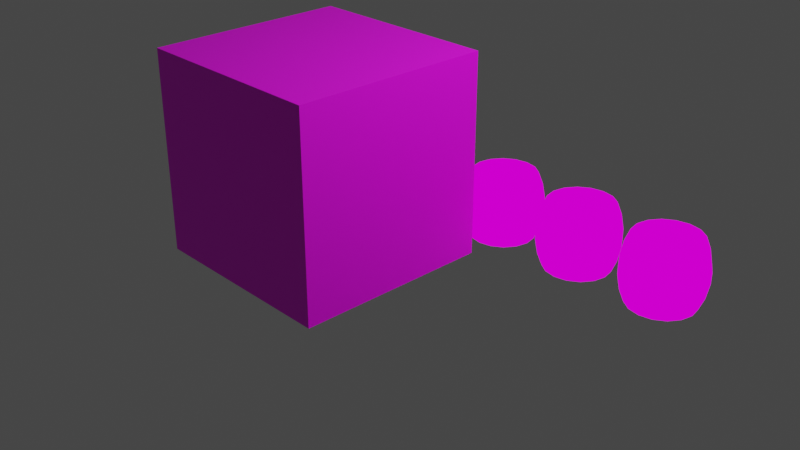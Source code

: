 # Source: uv-mapping.blend  (saved by Blender 3.5.10; exported with 4.5.12 LTS)
import bpy
from mathutils import Matrix  # noqa: F401  (used for matrix-valued properties, if any)

bpy.ops.wm.read_factory_settings(use_empty=True)
scene = bpy.context.scene
scene.name = 'Scene'

# ---- collections
col_collection = bpy.data.collections.new('Collection'); scene.collection.children.link(col_collection)

# ---- images (referenced by path relative to the original .blend; pixels are not part of the script)
import os
ASSET_DIR = os.environ.get("B2B_ASSET_DIR", "")  # directory of the original .blend (textures are referenced by path, not embedded)
HERE = os.path.dirname(os.path.abspath(__file__))  # packed textures are extracted next to this script under _unpacked/

def load_image(name, relpath, width, height, colorspace="sRGB"):
    """Load a texture the original file referenced (path relative to the .blend, or extracted next to this script)."""
    p = next((c for c in (os.path.join(HERE, relpath), os.path.join(ASSET_DIR, relpath)) if relpath and os.path.exists(c)), "")
    if p:
        img = bpy.data.images.load(p, check_existing=True)
        img.name = name
    else:  # same state as the original file: an image datablock whose file is absent (Cycles renders it pink)
        img = bpy.data.images.new(name, width, height)
        img.source = "FILE"
        img.filepath = "//" + (relpath or name)
    img.colorspace_settings.name = colorspace
    return img
img_sofa1_png = load_image('sofa1.png', 'textures/sofa1.png', 1024, 1024, 'sRGB')
img_wooden_planks_diff_1k_jpg = load_image('wooden_planks_diff_1k.jpg', 'wooden_planks_diff_1k.jpg', 1024, 1024, 'sRGB')
img_wood_cabinet_worn_long_diff_1k_jpg = load_image('wood_cabinet_worn_long_diff_1k.jpg', 'wood_cabinet_worn_long_diff_1k.jpg', 1024, 1024, 'sRGB')
img_weathered_planks_diff_1k_jpg = load_image('weathered_planks_diff_1k.jpg', 'weathered_planks_diff_1k.jpg', 1024, 1024, 'sRGB')
img_wood_peeling_paint_weathered_diff_1k_jpg = load_image('wood_peeling_paint_weathered_diff_1k.jpg', 'wood_peeling_paint_weathered_diff_1k.jpg', 1024, 1024, 'sRGB')

# ---- materials (node trees are filled in below, after node groups)
mat_material = bpy.data.materials.new('Material')
mat_material.alpha_threshold = 0.0
mat_material.use_transparent_shadow = False
mat_material.roughness = 0.5
mat_material.line_color = (0.0, 0.0, 0.0, 1.0)
mat_barrel_1 = bpy.data.materials.new('barrel 1')
mat_barrel_1.use_transparent_shadow = False
mat_barrel_2 = bpy.data.materials.new('barrel 2')
mat_barrel_2.use_transparent_shadow = False
mat_barrel_3 = bpy.data.materials.new('barrel 3')
mat_barrel_3.use_transparent_shadow = False
mat_barrel_4 = bpy.data.materials.new('barrel 4')
mat_barrel_4.use_transparent_shadow = False

# ---- material node trees
mat_material.use_nodes = True; mat_material.node_tree.nodes.clear()
_N = mat_material.node_tree.nodes; _L = mat_material.node_tree.links
n0 = _N.new('ShaderNodeOutputMaterial'); n0.name = 'Material Output'; n0.location = (300, 300)
n1 = _N.new('ShaderNodeBsdfPrincipled'); n1.name = 'Principled BSDF'; n1.location = (10, 300)
n1.distribution = 'GGX'
n1.subsurface_method = 'RANDOM_WALK_SKIN'
n1.inputs[3].default_value = 1.45
n1.inputs[27].default_value = (0.0, 0.0, 0.0, 1.0)
n1.inputs[28].default_value = 1.0
n2 = _N.new('ShaderNodeTexImage'); n2.name = 'Image Texture'; n2.location = (-431, 248)
n2.image = img_sofa1_png
_L.new(n1.outputs[0], n0.inputs[0])
_L.new(n2.outputs[0], n1.inputs[0])
n0.is_active_output = True
mat_barrel_1.use_nodes = True; mat_barrel_1.node_tree.nodes.clear()
_N = mat_barrel_1.node_tree.nodes; _L = mat_barrel_1.node_tree.links
n0 = _N.new('ShaderNodeOutputMaterial'); n0.name = 'Material Output'; n0.location = (300, 300)
n1 = _N.new('ShaderNodeTexImage'); n1.name = 'Image Texture'; n1.location = (-21, 419)
n1.image = img_wooden_planks_diff_1k_jpg
_L.new(n1.outputs[0], n0.inputs[0])
n0.is_active_output = True
mat_barrel_2.use_nodes = True; mat_barrel_2.node_tree.nodes.clear()
_N = mat_barrel_2.node_tree.nodes; _L = mat_barrel_2.node_tree.links
n0 = _N.new('ShaderNodeTexImage'); n0.name = 'Image Texture.001'; n0.location = (-189, 250)
n0.image = img_wood_cabinet_worn_long_diff_1k_jpg
n1 = _N.new('ShaderNodeOutputMaterial'); n1.name = 'Material Output'; n1.location = (387, 303)
_L.new(n0.outputs[0], n1.inputs[0])
n1.is_active_output = True
mat_barrel_3.use_nodes = True; mat_barrel_3.node_tree.nodes.clear()
_N = mat_barrel_3.node_tree.nodes; _L = mat_barrel_3.node_tree.links
n0 = _N.new('ShaderNodeOutputMaterial'); n0.name = 'Material Output'; n0.location = (300, 300)
n1 = _N.new('ShaderNodeTexImage'); n1.name = 'Image Texture.001'; n1.location = (-178, 310)
n1.image = img_weathered_planks_diff_1k_jpg
_L.new(n1.outputs[0], n0.inputs[0])
n0.is_active_output = True
mat_barrel_4.use_nodes = True; mat_barrel_4.node_tree.nodes.clear()
_N = mat_barrel_4.node_tree.nodes; _L = mat_barrel_4.node_tree.links
n0 = _N.new('ShaderNodeOutputMaterial'); n0.name = 'Material Output'; n0.location = (300, 300)
n1 = _N.new('ShaderNodeTexImage'); n1.name = 'Image Texture'; n1.location = (-68, 278)
n1.image = img_wood_peeling_paint_weathered_diff_1k_jpg
_L.new(n1.outputs[0], n0.inputs[0])
n0.is_active_output = True

# ---- world
world_world = bpy.data.worlds.new('World'); scene.world = world_world
world_world.use_nodes = True; world_world.node_tree.nodes.clear()
_N = world_world.node_tree.nodes; _L = world_world.node_tree.links
n0 = _N.new('ShaderNodeOutputWorld'); n0.name = 'World Output'; n0.location = (300, 300)
n1 = _N.new('ShaderNodeBackground'); n1.name = 'Background'; n1.location = (10, 300)
n1.inputs[0].default_value = (0.05088, 0.05088, 0.05088, 1.0)
_L.new(n1.outputs[0], n0.inputs[0])
n0.is_active_output = True
world_world.color = (0.05088, 0.05088, 0.05088)
world_world.use_sun_shadow = False
world_world.sun_shadow_jitter_overblur = 0.0

# ---- cameras
cam_camera = bpy.data.cameras.new('Camera')
cam_camera.clip_end = 100.0
cam_camera.ortho_scale = 7.314

# ---- lights
light_light = bpy.data.lights.new('Light', 'POINT')
light_light.transmission_factor = 0.0
light_light.energy = 1000.0
light_light.shadow_soft_size = 0.1
light_light.shadow_maximum_resolution = 0.006
light_light.use_absolute_resolution = True

# ---- meshes
me_cube = bpy.data.meshes.new('Cube')
me_cube.from_pydata([(1.0, 1.0, 1.0), (1.0, 1.0, -1.0), (1.0, -1.0, 1.0), (1.0, -1.0, -1.0), (-1.0, 1.0, 1.0), (-1.0, 1.0, -1.0), (-1.0, -1.0, 1.0), (-1.0, -1.0, -1.0), (0.0, 1.0, -1.0), (0.0, -1.0, 1.0), (0.0, -1.0, -1.0), (0.0, 1.0, 1.0), (1.0, 1.0, 0.0), (-1.0, -1.0, 0.0), (1.0, -1.0, 0.0), (-1.0, 1.0, 0.0), (0.0, 1.0, 0.0), (0.0, -1.0, 0.0), (-1.0, 0.0, -1.0), (1.0, 0.0, 1.0), (-1.0, 0.0, 1.0), (1.0, 0.0, -1.0), (0.0, 0.0, -1.0), (0.0, 0.0, 1.0), (1.0, 0.0, 0.0), (-1.0, 0.0, 0.0)], [], [(23, 20, 6, 9), (17, 9, 6, 13), (25, 20, 4, 15), (22, 21, 3, 10), (24, 19, 2, 14), (16, 11, 0, 12), (15, 4, 11, 16), (18, 22, 10, 7), (14, 2, 9, 17), (19, 23, 9, 2), (3, 14, 17, 10), (5, 15, 16, 8), (8, 16, 12, 1), (21, 24, 14, 3), (18, 25, 15, 5), (10, 17, 13, 7), (7, 13, 25, 18), (1, 12, 24, 21), (0, 11, 23, 19), (5, 8, 22, 18), (12, 0, 19, 24), (8, 1, 21, 22), (13, 6, 20, 25), (11, 4, 20, 23)])
_uv = me_cube.uv_layers.new(name='UVMap')
_uv.uv.foreach_set('vector', [1.0, 0.75, 1.25, 0.75, 1.25, 1.0, 1.0, 1.0, 0.5, 1.25, 0.75, 1.25, 0.75, 1.5, 0.5, 1.5, 0.5, -0.25, 0.75, -0.25, 0.75, 0.0, 0.5, 0.0, 0.0, 0.75, 0.25, 0.75, 0.25, 1.0, 0.0, 1.0, 0.5, 0.75, 0.75, 0.75, 0.75, 1.0, 0.5, 1.0, 0.5, 0.25, 0.75, 0.25, 0.75, 0.5, 0.5, 0.5, 0.5, 0.0, 0.75, 0.0, 0.75, 0.25, 0.5, 0.25, -0.25, 0.75, 0.0, 0.75, 0.0, 1.0, -0.25, 1.0, 0.5, 1.0, 0.75, 1.0, 0.75, 1.25, 0.5, 1.25, 0.75, 0.75, 1.0, 0.75, 1.0, 1.0, 0.75, 1.0, 0.25, 1.0, 0.5, 1.0, 0.5, 1.25, 0.25, 1.25, 0.25, 0.0, 0.5, 0.0, 0.5, 0.25, 0.25, 0.25, 0.25, 0.25, 0.5, 0.25, 0.5, 0.5, 0.25, 0.5, 0.25, 0.75, 0.5, 0.75, 0.5, 1.0, 0.25, 1.0, 0.25, -0.25, 0.5, -0.25, 0.5, 0.0, 0.25, 0.0, 0.25, 1.25, 0.5, 1.25, 0.5, 1.5, 0.25, 1.5, 0.25, -0.5, 0.5, -0.5, 0.5, -0.25, 0.25, -0.25, 0.25, 0.5, 0.5, 0.5, 0.5, 0.75, 0.25, 0.75, 0.75, 0.5, 1.0, 0.5, 1.0, 0.75, 0.75, 0.75, -0.25, 0.5, 0.0, 0.5, 0.0, 0.75, -0.25, 0.75, 0.5, 0.5, 0.75, 0.5, 0.75, 0.75, 0.5, 0.75, 0.0, 0.5, 0.25, 0.5, 0.25, 0.75, 0.0, 0.75, 0.5, -0.5, 0.75, -0.5, 0.75, -0.25, 0.5, -0.25, 1.0, 0.5, 1.25, 0.5, 1.25, 0.75, 1.0, 0.75])
me_cube.materials.append(mat_material)
me_cube.use_mirror_vertex_groups = False
me_cube.update()
me_cylinder = bpy.data.meshes.new('Cylinder')
me_cylinder.from_pydata([(0.0, 0.3257, -0.3257), (0.0, 0.3257, 0.3257), (0.1246, 0.3009, -0.3257), (0.1246, 0.3009, 0.3257), (0.2303, 0.2303, -0.3257), (0.2303, 0.2303, 0.3257), (0.3009, 0.1246, -0.3257), (0.3009, 0.1246, 0.3257), (0.3257, 0.0, -0.3257), (0.3257, 0.0, 0.3257), (0.3009, -0.1246, -0.3257), (0.3009, -0.1246, 0.3257), (0.2303, -0.2303, -0.3257), (0.2303, -0.2303, 0.3257), (0.1246, -0.3009, -0.3257), (0.1246, -0.3009, 0.3257), (0.0, -0.3257, -0.3257), (0.0, -0.3257, 0.3257), (-0.1246, -0.3009, -0.3257), (-0.1246, -0.3009, 0.3257), (-0.2303, -0.2303, -0.3257), (-0.2303, -0.2303, 0.3257), (-0.3009, -0.1246, -0.3257), (-0.3009, -0.1246, 0.3257), (-0.3257, 0.0, -0.3257), (-0.3257, 0.0, 0.3257), (-0.3009, 0.1246, -0.3257), (-0.3009, 0.1246, 0.3257), (-0.2303, 0.2303, -0.3257), (-0.2303, 0.2303, 0.3257), (-0.1246, 0.3009, -0.3257), (-0.1246, 0.3009, 0.3257), (8.619e-10, 0.401, -0.05547), (5.343e-10, 0.3724, -0.2067), (5.343e-10, 0.3724, 0.2067), (8.619e-10, 0.401, 0.05547), (0.1535, 0.3705, 0.05547), (0.1425, 0.344, 0.2067), (0.1425, 0.344, -0.2067), (0.1535, 0.3705, -0.05547), (0.2836, 0.2836, 0.05547), (0.2633, 0.2633, 0.2067), (0.2633, 0.2633, -0.2067), (0.2836, 0.2836, -0.05547), (0.3705, 0.1535, 0.05547), (0.344, 0.1425, 0.2067), (0.344, 0.1425, -0.2067), (0.3705, 0.1535, -0.05547), (0.401, 2.758e-08, 0.05547), (0.3724, 1.71e-08, 0.2067), (0.3724, 1.71e-08, -0.2067), (0.401, 2.758e-08, -0.05547), (0.3705, -0.1535, 0.05547), (0.344, -0.1425, 0.2067), (0.344, -0.1425, -0.2067), (0.3705, -0.1535, -0.05547), (0.2836, -0.2836, 0.05547), (0.2633, -0.2633, 0.2067), (0.2633, -0.2633, -0.2067), (0.2836, -0.2836, -0.05547), (0.1535, -0.3705, 0.05547), (0.1425, -0.344, 0.2067), (0.1425, -0.344, -0.2067), (0.1535, -0.3705, -0.05547), (8.619e-10, -0.401, 0.05547), (5.343e-10, -0.3724, 0.2067), (5.343e-10, -0.3724, -0.2067), (8.619e-10, -0.401, -0.05547), (-0.1535, -0.3705, 0.05547), (-0.1425, -0.344, 0.2067), (-0.1425, -0.344, -0.2067), (-0.1535, -0.3705, -0.05547), (-0.2836, -0.2836, 0.05547), (-0.2633, -0.2633, 0.2067), (-0.2633, -0.2633, -0.2067), (-0.2836, -0.2836, -0.05547), (-0.3705, -0.1535, 0.05547), (-0.344, -0.1425, 0.2067), (-0.344, -0.1425, -0.2067), (-0.3705, -0.1535, -0.05547), (-0.401, 2.758e-08, 0.05547), (-0.3724, 1.71e-08, 0.2067), (-0.3724, 1.71e-08, -0.2067), (-0.401, 2.758e-08, -0.05547), (-0.3705, 0.1535, 0.05547), (-0.344, 0.1425, 0.2067), (-0.344, 0.1425, -0.2067), (-0.3705, 0.1535, -0.05547), (-0.2836, 0.2836, 0.05547), (-0.2633, 0.2633, 0.2067), (-0.2633, 0.2633, -0.2067), (-0.2836, 0.2836, -0.05547), (-0.1535, 0.3705, 0.05547), (-0.1425, 0.344, 0.2067), (-0.1425, 0.344, -0.2067), (-0.1535, 0.3705, -0.05547)], [], [(37, 3, 5, 41), (39, 36, 40, 43), (43, 40, 44, 47), (47, 44, 48, 51), (51, 48, 52, 55), (55, 52, 56, 59), (59, 56, 60, 63), (63, 60, 64, 67), (67, 64, 68, 71), (71, 68, 72, 75), (75, 72, 76, 79), (79, 76, 80, 83), (83, 80, 84, 87), (87, 84, 88, 91), (3, 1, 31, 29, 27, 25, 23, 21, 19, 17, 15, 13, 11, 9, 7, 5), (91, 88, 92, 95), (34, 1, 3, 37), (0, 2, 4, 6, 8, 10, 12, 14, 16, 18, 20, 22, 24, 26, 28, 30), (32, 35, 36, 39), (93, 31, 1, 34), (28, 90, 94, 30), (89, 29, 31, 93), (26, 86, 90, 28), (85, 27, 29, 89), (24, 82, 86, 26), (81, 25, 27, 85), (22, 78, 82, 24), (77, 23, 25, 81), (20, 74, 78, 22), (73, 21, 23, 77), (18, 70, 74, 20), (69, 19, 21, 73), (16, 66, 70, 18), (65, 17, 19, 69), (14, 62, 66, 16), (61, 15, 17, 65), (12, 58, 62, 14), (57, 13, 15, 61), (10, 54, 58, 12), (53, 11, 13, 57), (8, 50, 54, 10), (49, 9, 11, 53), (6, 46, 50, 8), (45, 7, 9, 49), (4, 42, 46, 6), (41, 5, 7, 45), (2, 38, 42, 4), (30, 94, 33, 0), (95, 92, 35, 32), (95, 32, 33, 94), (93, 34, 35, 92), (91, 95, 94, 90), (89, 93, 92, 88), (87, 91, 90, 86), (85, 89, 88, 84), (83, 87, 86, 82), (81, 85, 84, 80), (79, 83, 82, 78), (77, 81, 80, 76), (75, 79, 78, 74), (73, 77, 76, 72), (71, 75, 74, 70), (69, 73, 72, 68), (67, 71, 70, 66), (65, 69, 68, 64), (63, 67, 66, 62), (61, 65, 64, 60), (59, 63, 62, 58), (57, 61, 60, 56), (55, 59, 58, 54), (53, 57, 56, 52), (51, 55, 54, 50), (49, 53, 52, 48), (47, 51, 50, 46), (45, 49, 48, 44), (43, 47, 46, 42), (41, 45, 44, 40), (39, 43, 42, 38), (37, 41, 40, 36), (32, 39, 38, 33), (34, 37, 36, 35), (0, 33, 38, 2)])
_uv = me_cylinder.uv_layers.new(name='UVMap')
_uv.uv.foreach_set('vector', [0.0663, 0.8749, 0.0001194, 0.8749, 0.0001194, 0.8124, 0.0663, 0.8124, 0.1824, 0.8749, 0.1381, 0.8749, 0.1381, 0.8124, 0.1824, 0.8124, 0.1824, 0.8124, 0.1381, 0.8124, 0.1381, 0.7499, 0.1824, 0.7499, 0.1824, 0.7499, 0.1381, 0.7499, 0.1381, 0.6875, 0.1824, 0.6875, 0.1824, 0.6875, 0.1381, 0.6875, 0.1381, 0.625, 0.1824, 0.625, 0.1824, 0.625, 0.1381, 0.625, 0.1381, 0.5625, 0.1824, 0.5625, 0.1824, 0.5625, 0.1381, 0.5625, 0.1381, 0.5, 0.1824, 0.5, 0.1824, 0.5, 0.1381, 0.5, 0.1381, 0.4375, 0.1824, 0.4375, 0.1824, 0.4375, 0.1381, 0.4375, 0.1381, 0.375, 0.1824, 0.375, 0.1824, 0.375, 0.1381, 0.375, 0.1381, 0.3125, 0.1824, 0.3125, 0.1824, 0.3125, 0.1381, 0.3125, 0.1381, 0.2501, 0.1824, 0.2501, 0.1824, 0.2501, 0.1381, 0.2501, 0.1381, 0.1876, 0.1824, 0.1876, 0.1824, 0.1876, 0.1381, 0.1876, 0.1381, 0.1251, 0.1824, 0.1251, 0.1824, 0.1251, 0.1381, 0.1251, 0.1381, 0.0626, 0.1824, 0.0626, 0.6348, 0.4403, 0.6348, 0.5028, 0.6109, 0.5605, 0.5667, 0.6047, 0.509, 0.6286, 0.4465, 0.6286, 0.3887, 0.6047, 0.3446, 0.5605, 0.3206, 0.5028, 0.3206, 0.4403, 0.3446, 0.3826, 0.3887, 0.3384, 0.4465, 0.3145, 0.509, 0.3145, 0.5667, 0.3384, 0.6109, 0.3826, 0.1824, 0.0626, 0.1381, 0.0626, 0.1381, 0.0001195, 0.1824, 0.0001195, 0.0663, 0.9374, 0.0001194, 0.9374, 0.0001194, 0.8749, 0.0663, 0.8749, 0.5667, 0.02403, 0.6109, 0.06822, 0.6348, 0.1259, 0.6348, 0.1884, 0.6109, 0.2462, 0.5667, 0.2903, 0.509, 0.3143, 0.4465, 0.3143, 0.3887, 0.2903, 0.3446, 0.2462, 0.3206, 0.1884, 0.3206, 0.1259, 0.3446, 0.06822, 0.3887, 0.02403, 0.4465, 0.0001194, 0.509, 0.0001194, 0.1824, 0.9374, 0.1381, 0.9374, 0.1381, 0.8749, 0.1824, 0.8749, 0.0663, 0.9999, 0.0001194, 0.9999, 0.0001194, 0.9374, 0.0663, 0.9374, 0.3204, 0.0626, 0.2542, 0.0626, 0.2542, 0.0001195, 0.3204, 0.0001195, 0.0663, 0.0626, 0.0001195, 0.0626, 0.0001195, 0.0001194, 0.0663, 0.0001195, 0.3204, 0.1251, 0.2542, 0.1251, 0.2542, 0.0626, 0.3204, 0.0626, 0.0663, 0.1251, 0.0001195, 0.1251, 0.0001195, 0.0626, 0.0663, 0.0626, 0.3204, 0.1876, 0.2542, 0.1876, 0.2542, 0.1251, 0.3204, 0.1251, 0.0663, 0.1876, 0.0001194, 0.1876, 0.0001195, 0.1251, 0.0663, 0.1251, 0.3204, 0.2501, 0.2542, 0.2501, 0.2542, 0.1876, 0.3204, 0.1876, 0.0663, 0.2501, 0.0001194, 0.2501, 0.0001194, 0.1876, 0.0663, 0.1876, 0.3204, 0.3125, 0.2542, 0.3125, 0.2542, 0.2501, 0.3204, 0.2501, 0.0663, 0.3125, 0.0001194, 0.3125, 0.0001194, 0.2501, 0.0663, 0.2501, 0.3204, 0.375, 0.2542, 0.375, 0.2542, 0.3125, 0.3204, 0.3125, 0.0663, 0.375, 0.0001194, 0.375, 0.0001194, 0.3125, 0.0663, 0.3125, 0.3204, 0.4375, 0.2542, 0.4375, 0.2542, 0.375, 0.3204, 0.375, 0.0663, 0.4375, 0.0001194, 0.4375, 0.0001194, 0.375, 0.0663, 0.375, 0.3204, 0.5, 0.2542, 0.5, 0.2542, 0.4375, 0.3204, 0.4375, 0.0663, 0.5, 0.0001194, 0.5, 0.0001194, 0.4375, 0.0663, 0.4375, 0.3204, 0.5625, 0.2542, 0.5625, 0.2542, 0.5, 0.3204, 0.5, 0.0663, 0.5625, 0.0001194, 0.5625, 0.0001194, 0.5, 0.0663, 0.5, 0.3204, 0.625, 0.2542, 0.625, 0.2542, 0.5625, 0.3204, 0.5625, 0.0663, 0.625, 0.0001194, 0.625, 0.0001194, 0.5625, 0.0663, 0.5625, 0.3204, 0.6875, 0.2542, 0.6875, 0.2542, 0.625, 0.3204, 0.625, 0.0663, 0.6875, 0.0001194, 0.6875, 0.0001194, 0.625, 0.0663, 0.625, 0.3204, 0.7499, 0.2542, 0.7499, 0.2542, 0.6875, 0.3204, 0.6875, 0.0663, 0.7499, 0.0001194, 0.7499, 0.0001194, 0.6875, 0.0663, 0.6875, 0.3204, 0.8124, 0.2542, 0.8124, 0.2542, 0.7499, 0.3204, 0.7499, 0.0663, 0.8124, 0.0001194, 0.8124, 0.0001194, 0.7499, 0.0663, 0.7499, 0.3204, 0.8749, 0.2542, 0.8749, 0.2542, 0.8124, 0.3204, 0.8124, 0.3204, 0.9999, 0.2542, 0.9999, 0.2542, 0.9374, 0.3204, 0.9374, 0.1824, 0.9999, 0.1381, 0.9999, 0.1381, 0.9374, 0.1824, 0.9374, 0.1824, 0.9999, 0.1824, 0.9374, 0.2542, 0.9374, 0.2542, 0.9999, 0.0663, 0.9999, 0.0663, 0.9374, 0.1381, 0.9374, 0.1381, 0.9999, 0.1824, 0.0626, 0.1824, 0.0001195, 0.2542, 0.0001195, 0.2542, 0.0626, 0.0663, 0.0626, 0.0663, 0.0001195, 0.1381, 0.0001195, 0.1381, 0.0626, 0.1824, 0.1251, 0.1824, 0.0626, 0.2542, 0.0626, 0.2542, 0.1251, 0.0663, 0.1251, 0.0663, 0.0626, 0.1381, 0.0626, 0.1381, 0.1251, 0.1824, 0.1876, 0.1824, 0.1251, 0.2542, 0.1251, 0.2542, 0.1876, 0.0663, 0.1876, 0.0663, 0.1251, 0.1381, 0.1251, 0.1381, 0.1876, 0.1824, 0.2501, 0.1824, 0.1876, 0.2542, 0.1876, 0.2542, 0.2501, 0.0663, 0.2501, 0.0663, 0.1876, 0.1381, 0.1876, 0.1381, 0.2501, 0.1824, 0.3125, 0.1824, 0.2501, 0.2542, 0.2501, 0.2542, 0.3125, 0.0663, 0.3125, 0.0663, 0.2501, 0.1381, 0.2501, 0.1381, 0.3125, 0.1824, 0.375, 0.1824, 0.3125, 0.2542, 0.3125, 0.2542, 0.375, 0.0663, 0.375, 0.0663, 0.3125, 0.1381, 0.3125, 0.1381, 0.375, 0.1824, 0.4375, 0.1824, 0.375, 0.2542, 0.375, 0.2542, 0.4375, 0.0663, 0.4375, 0.0663, 0.375, 0.1381, 0.375, 0.1381, 0.4375, 0.1824, 0.5, 0.1824, 0.4375, 0.2542, 0.4375, 0.2542, 0.5, 0.0663, 0.5, 0.0663, 0.4375, 0.1381, 0.4375, 0.1381, 0.5, 0.1824, 0.5625, 0.1824, 0.5, 0.2542, 0.5, 0.2542, 0.5625, 0.0663, 0.5625, 0.0663, 0.5, 0.1381, 0.5, 0.1381, 0.5625, 0.1824, 0.625, 0.1824, 0.5625, 0.2542, 0.5625, 0.2542, 0.625, 0.0663, 0.625, 0.0663, 0.5625, 0.1381, 0.5625, 0.1381, 0.625, 0.1824, 0.6875, 0.1824, 0.625, 0.2542, 0.625, 0.2542, 0.6875, 0.0663, 0.6875, 0.0663, 0.625, 0.1381, 0.625, 0.1381, 0.6875, 0.1824, 0.7499, 0.1824, 0.6875, 0.2542, 0.6875, 0.2542, 0.7499, 0.0663, 0.7499, 0.0663, 0.6875, 0.1381, 0.6875, 0.1381, 0.7499, 0.1824, 0.8124, 0.1824, 0.7499, 0.2542, 0.7499, 0.2542, 0.8124, 0.0663, 0.8124, 0.0663, 0.7499, 0.1381, 0.7499, 0.1381, 0.8124, 0.1824, 0.8749, 0.1824, 0.8124, 0.2542, 0.8124, 0.2542, 0.8749, 0.0663, 0.8749, 0.0663, 0.8124, 0.1381, 0.8124, 0.1381, 0.8749, 0.1824, 0.9374, 0.1824, 0.8749, 0.2542, 0.8749, 0.2542, 0.9374, 0.0663, 0.9374, 0.0663, 0.8749, 0.1381, 0.8749, 0.1381, 0.9374, 0.3204, 0.9374, 0.2542, 0.9374, 0.2542, 0.8749, 0.3204, 0.8749])
me_cylinder.materials.append(mat_barrel_1)
me_cylinder.update()
me_cylinder_001 = bpy.data.meshes.new('Cylinder.001')
me_cylinder_001.from_pydata([(0.0, 0.3257, -0.3257), (0.0, 0.3257, 0.3257), (0.1246, 0.3009, -0.3257), (0.1246, 0.3009, 0.3257), (0.2303, 0.2303, -0.3257), (0.2303, 0.2303, 0.3257), (0.3009, 0.1246, -0.3257), (0.3009, 0.1246, 0.3257), (0.3257, 0.0, -0.3257), (0.3257, 0.0, 0.3257), (0.3009, -0.1246, -0.3257), (0.3009, -0.1246, 0.3257), (0.2303, -0.2303, -0.3257), (0.2303, -0.2303, 0.3257), (0.1246, -0.3009, -0.3257), (0.1246, -0.3009, 0.3257), (0.0, -0.3257, -0.3257), (0.0, -0.3257, 0.3257), (-0.1246, -0.3009, -0.3257), (-0.1246, -0.3009, 0.3257), (-0.2303, -0.2303, -0.3257), (-0.2303, -0.2303, 0.3257), (-0.3009, -0.1246, -0.3257), (-0.3009, -0.1246, 0.3257), (-0.3257, 0.0, -0.3257), (-0.3257, 0.0, 0.3257), (-0.3009, 0.1246, -0.3257), (-0.3009, 0.1246, 0.3257), (-0.2303, 0.2303, -0.3257), (-0.2303, 0.2303, 0.3257), (-0.1246, 0.3009, -0.3257), (-0.1246, 0.3009, 0.3257), (8.619e-10, 0.401, -0.05547), (5.343e-10, 0.3724, -0.2067), (5.343e-10, 0.3724, 0.2067), (8.619e-10, 0.401, 0.05547), (0.1535, 0.3705, 0.05547), (0.1425, 0.344, 0.2067), (0.1425, 0.344, -0.2067), (0.1535, 0.3705, -0.05547), (0.2836, 0.2836, 0.05547), (0.2633, 0.2633, 0.2067), (0.2633, 0.2633, -0.2067), (0.2836, 0.2836, -0.05547), (0.3705, 0.1535, 0.05547), (0.344, 0.1425, 0.2067), (0.344, 0.1425, -0.2067), (0.3705, 0.1535, -0.05547), (0.401, 2.758e-08, 0.05547), (0.3724, 1.71e-08, 0.2067), (0.3724, 1.71e-08, -0.2067), (0.401, 2.758e-08, -0.05547), (0.3705, -0.1535, 0.05547), (0.344, -0.1425, 0.2067), (0.344, -0.1425, -0.2067), (0.3705, -0.1535, -0.05547), (0.2836, -0.2836, 0.05547), (0.2633, -0.2633, 0.2067), (0.2633, -0.2633, -0.2067), (0.2836, -0.2836, -0.05547), (0.1535, -0.3705, 0.05547), (0.1425, -0.344, 0.2067), (0.1425, -0.344, -0.2067), (0.1535, -0.3705, -0.05547), (8.619e-10, -0.401, 0.05547), (5.343e-10, -0.3724, 0.2067), (5.343e-10, -0.3724, -0.2067), (8.619e-10, -0.401, -0.05547), (-0.1535, -0.3705, 0.05547), (-0.1425, -0.344, 0.2067), (-0.1425, -0.344, -0.2067), (-0.1535, -0.3705, -0.05547), (-0.2836, -0.2836, 0.05547), (-0.2633, -0.2633, 0.2067), (-0.2633, -0.2633, -0.2067), (-0.2836, -0.2836, -0.05547), (-0.3705, -0.1535, 0.05547), (-0.344, -0.1425, 0.2067), (-0.344, -0.1425, -0.2067), (-0.3705, -0.1535, -0.05547), (-0.401, 2.758e-08, 0.05547), (-0.3724, 1.71e-08, 0.2067), (-0.3724, 1.71e-08, -0.2067), (-0.401, 2.758e-08, -0.05547), (-0.3705, 0.1535, 0.05547), (-0.344, 0.1425, 0.2067), (-0.344, 0.1425, -0.2067), (-0.3705, 0.1535, -0.05547), (-0.2836, 0.2836, 0.05547), (-0.2633, 0.2633, 0.2067), (-0.2633, 0.2633, -0.2067), (-0.2836, 0.2836, -0.05547), (-0.1535, 0.3705, 0.05547), (-0.1425, 0.344, 0.2067), (-0.1425, 0.344, -0.2067), (-0.1535, 0.3705, -0.05547)], [], [(37, 3, 5, 41), (39, 36, 40, 43), (43, 40, 44, 47), (47, 44, 48, 51), (51, 48, 52, 55), (55, 52, 56, 59), (59, 56, 60, 63), (63, 60, 64, 67), (67, 64, 68, 71), (71, 68, 72, 75), (75, 72, 76, 79), (79, 76, 80, 83), (83, 80, 84, 87), (87, 84, 88, 91), (3, 1, 31, 29, 27, 25, 23, 21, 19, 17, 15, 13, 11, 9, 7, 5), (91, 88, 92, 95), (34, 1, 3, 37), (0, 2, 4, 6, 8, 10, 12, 14, 16, 18, 20, 22, 24, 26, 28, 30), (32, 35, 36, 39), (93, 31, 1, 34), (28, 90, 94, 30), (89, 29, 31, 93), (26, 86, 90, 28), (85, 27, 29, 89), (24, 82, 86, 26), (81, 25, 27, 85), (22, 78, 82, 24), (77, 23, 25, 81), (20, 74, 78, 22), (73, 21, 23, 77), (18, 70, 74, 20), (69, 19, 21, 73), (16, 66, 70, 18), (65, 17, 19, 69), (14, 62, 66, 16), (61, 15, 17, 65), (12, 58, 62, 14), (57, 13, 15, 61), (10, 54, 58, 12), (53, 11, 13, 57), (8, 50, 54, 10), (49, 9, 11, 53), (6, 46, 50, 8), (45, 7, 9, 49), (4, 42, 46, 6), (41, 5, 7, 45), (2, 38, 42, 4), (30, 94, 33, 0), (95, 92, 35, 32), (95, 32, 33, 94), (93, 34, 35, 92), (91, 95, 94, 90), (89, 93, 92, 88), (87, 91, 90, 86), (85, 89, 88, 84), (83, 87, 86, 82), (81, 85, 84, 80), (79, 83, 82, 78), (77, 81, 80, 76), (75, 79, 78, 74), (73, 77, 76, 72), (71, 75, 74, 70), (69, 73, 72, 68), (67, 71, 70, 66), (65, 69, 68, 64), (63, 67, 66, 62), (61, 65, 64, 60), (59, 63, 62, 58), (57, 61, 60, 56), (55, 59, 58, 54), (53, 57, 56, 52), (51, 55, 54, 50), (49, 53, 52, 48), (47, 51, 50, 46), (45, 49, 48, 44), (43, 47, 46, 42), (41, 45, 44, 40), (39, 43, 42, 38), (37, 41, 40, 36), (32, 39, 38, 33), (34, 37, 36, 35), (0, 33, 38, 2)])
_uv = me_cylinder_001.uv_layers.new(name='UVMap')
_uv.uv.foreach_set('vector', [0.9578, 1.307, 0.9578, 1.749, 0.8316, 1.749, 0.8316, 1.307, 0.9578, 0.5319, 0.9578, 0.8277, 0.8316, 0.8277, 0.8316, 0.5319, 0.8316, 0.5319, 0.8316, 0.8277, 0.7054, 0.8277, 0.7054, 0.5319, 0.7054, 0.5319, 0.7054, 0.8277, 0.5792, 0.8277, 0.5792, 0.5319, 0.5792, 0.5319, 0.5792, 0.8277, 0.453, 0.8277, 0.453, 0.5319, 0.453, 0.5319, 0.453, 0.8277, 0.3268, 0.8277, 0.3268, 0.5319, 0.3268, 0.5319, 0.3268, 0.8277, 0.2006, 0.8277, 0.2006, 0.5319, 0.2006, 0.5319, 0.2006, 0.8277, 0.07436, 0.8277, 0.07436, 0.5319, 0.07436, 0.5319, 0.07436, 0.8277, -0.05185, 0.8277, -0.05185, 0.5319, -0.05185, 0.5319, -0.05185, 0.8277, -0.1781, 0.8277, -0.1781, 0.5319, -0.1781, 0.5319, -0.1781, 0.8277, -0.3043, 0.8277, -0.3043, 0.5319, -0.3043, 0.5319, -0.3043, 0.8277, -0.4305, 0.8277, -0.4305, 0.5319, -0.4305, 0.5319, -0.4305, 0.8277, -0.5567, 0.8277, -0.5567, 0.5319, -0.5567, 0.5319, -0.5567, 0.8277, -0.6829, 0.8277, -0.6829, 0.5319, 0.977, 0.7051, 0.977, 0.8081, 0.9543, 0.9034, 0.9124, 0.9763, 0.8577, 1.016, 0.7984, 1.016, 0.7437, 0.9763, 0.7018, 0.9034, 0.6791, 0.8081, 0.6791, 0.7051, 0.7018, 0.6098, 0.7437, 0.5369, 0.7984, 0.4975, 0.8577, 0.4975, 0.9124, 0.5369, 0.9543, 0.6098, -0.6829, 0.5319, -0.6829, 0.8277, -0.8091, 0.8277, -0.8091, 0.5319, 1.084, 1.307, 1.084, 1.749, 0.9578, 1.749, 0.9578, 1.307, 0.9124, 0.01833, 0.9543, 0.09122, 0.977, 0.1864, 0.977, 0.2895, 0.9543, 0.3848, 0.9124, 0.4577, 0.8577, 0.4971, 0.7984, 0.4971, 0.7437, 0.4577, 0.7018, 0.3848, 0.6791, 0.2895, 0.6791, 0.1864, 0.7018, 0.09122, 0.7437, 0.01833, 0.7984, -0.02112, 0.8577, -0.02112, 1.084, 0.5319, 1.084, 0.8277, 0.9578, 0.8277, 0.9578, 0.5319, 1.21, 1.307, 1.21, 1.749, 1.084, 1.749, 1.084, 1.307, -0.6829, -0.3893, -0.6829, 0.05252, -0.8091, 0.05252, -0.8091, -0.3893, -0.6829, 1.307, -0.6829, 1.749, -0.8091, 1.749, -0.8091, 1.307, -0.5567, -0.3893, -0.5567, 0.05252, -0.6829, 0.05252, -0.6829, -0.3893, -0.5567, 1.307, -0.5567, 1.749, -0.6829, 1.749, -0.6829, 1.307, -0.4305, -0.3893, -0.4305, 0.05252, -0.5567, 0.05252, -0.5567, -0.3893, -0.4305, 1.307, -0.4305, 1.749, -0.5567, 1.749, -0.5567, 1.307, -0.3043, -0.3893, -0.3043, 0.05252, -0.4305, 0.05252, -0.4305, -0.3893, -0.3043, 1.307, -0.3043, 1.749, -0.4305, 1.749, -0.4305, 1.307, -0.1781, -0.3893, -0.1781, 0.05252, -0.3043, 0.05252, -0.3043, -0.3893, -0.1781, 1.307, -0.1781, 1.749, -0.3043, 1.749, -0.3043, 1.307, -0.05185, -0.3893, -0.05185, 0.05252, -0.1781, 0.05252, -0.1781, -0.3893, -0.05185, 1.307, -0.05185, 1.749, -0.1781, 1.749, -0.1781, 1.307, 0.07436, -0.3893, 0.07436, 0.05252, -0.05185, 0.05252, -0.05185, -0.3893, 0.07436, 1.307, 0.07436, 1.749, -0.05185, 1.749, -0.05185, 1.307, 0.2006, -0.3893, 0.2006, 0.05252, 0.07436, 0.05252, 0.07436, -0.3893, 0.2006, 1.307, 0.2006, 1.749, 0.07436, 1.749, 0.07436, 1.307, 0.3268, -0.3893, 0.3268, 0.05252, 0.2006, 0.05252, 0.2006, -0.3893, 0.3268, 1.307, 0.3268, 1.749, 0.2006, 1.749, 0.2006, 1.307, 0.453, -0.3893, 0.453, 0.05252, 0.3268, 0.05252, 0.3268, -0.3893, 0.453, 1.307, 0.453, 1.749, 0.3268, 1.749, 0.3268, 1.307, 0.5792, -0.3893, 0.5792, 0.05252, 0.453, 0.05252, 0.453, -0.3893, 0.5792, 1.307, 0.5792, 1.749, 0.453, 1.749, 0.453, 1.307, 0.7054, -0.3893, 0.7054, 0.05252, 0.5792, 0.05252, 0.5792, -0.3893, 0.7054, 1.307, 0.7054, 1.749, 0.5792, 1.749, 0.5792, 1.307, 0.8316, -0.3893, 0.8316, 0.05252, 0.7054, 0.05252, 0.7054, -0.3893, 0.8316, 1.307, 0.8316, 1.749, 0.7054, 1.749, 0.7054, 1.307, 0.9578, -0.3893, 0.9578, 0.05252, 0.8316, 0.05252, 0.8316, -0.3893, 1.21, -0.3893, 1.21, 0.05252, 1.084, 0.05252, 1.084, -0.3893, 1.21, 0.5319, 1.21, 0.8277, 1.084, 0.8277, 1.084, 0.5319, 1.21, 0.5319, 1.084, 0.5319, 1.084, 0.05252, 1.21, 0.05252, 1.21, 1.307, 1.084, 1.307, 1.084, 0.8277, 1.21, 0.8277, -0.6829, 0.5319, -0.8091, 0.5319, -0.8091, 0.05252, -0.6829, 0.05252, -0.6829, 1.307, -0.8091, 1.307, -0.8091, 0.8277, -0.6829, 0.8277, -0.5567, 0.5319, -0.6829, 0.5319, -0.6829, 0.05252, -0.5567, 0.05252, -0.5567, 1.307, -0.6829, 1.307, -0.6829, 0.8277, -0.5567, 0.8277, -0.4305, 0.5319, -0.5567, 0.5319, -0.5567, 0.05252, -0.4305, 0.05252, -0.4305, 1.307, -0.5567, 1.307, -0.5567, 0.8277, -0.4305, 0.8277, -0.3043, 0.5319, -0.4305, 0.5319, -0.4305, 0.05252, -0.3043, 0.05252, -0.3043, 1.307, -0.4305, 1.307, -0.4305, 0.8277, -0.3043, 0.8277, -0.1781, 0.5319, -0.3043, 0.5319, -0.3043, 0.05252, -0.1781, 0.05252, -0.1781, 1.307, -0.3043, 1.307, -0.3043, 0.8277, -0.1781, 0.8277, -0.05185, 0.5319, -0.1781, 0.5319, -0.1781, 0.05252, -0.05185, 0.05252, -0.05185, 1.307, -0.1781, 1.307, -0.1781, 0.8277, -0.05185, 0.8277, 0.07436, 0.5319, -0.05185, 0.5319, -0.05185, 0.05252, 0.07436, 0.05252, 0.07436, 1.307, -0.05185, 1.307, -0.05185, 0.8277, 0.07436, 0.8277, 0.2006, 0.5319, 0.07436, 0.5319, 0.07436, 0.05252, 0.2006, 0.05252, 0.2006, 1.307, 0.07436, 1.307, 0.07436, 0.8277, 0.2006, 0.8277, 0.3268, 0.5319, 0.2006, 0.5319, 0.2006, 0.05252, 0.3268, 0.05252, 0.3268, 1.307, 0.2006, 1.307, 0.2006, 0.8277, 0.3268, 0.8277, 0.453, 0.5319, 0.3268, 0.5319, 0.3268, 0.05252, 0.453, 0.05252, 0.453, 1.307, 0.3268, 1.307, 0.3268, 0.8277, 0.453, 0.8277, 0.5792, 0.5319, 0.453, 0.5319, 0.453, 0.05252, 0.5792, 0.05252, 0.5792, 1.307, 0.453, 1.307, 0.453, 0.8277, 0.5792, 0.8277, 0.7054, 0.5319, 0.5792, 0.5319, 0.5792, 0.05252, 0.7054, 0.05252, 0.7054, 1.307, 0.5792, 1.307, 0.5792, 0.8277, 0.7054, 0.8277, 0.8316, 0.5319, 0.7054, 0.5319, 0.7054, 0.05252, 0.8316, 0.05252, 0.8316, 1.307, 0.7054, 1.307, 0.7054, 0.8277, 0.8316, 0.8277, 0.9578, 0.5319, 0.8316, 0.5319, 0.8316, 0.05252, 0.9578, 0.05252, 0.9578, 1.307, 0.8316, 1.307, 0.8316, 0.8277, 0.9578, 0.8277, 1.084, 0.5319, 0.9578, 0.5319, 0.9578, 0.05252, 1.084, 0.05252, 1.084, 1.307, 0.9578, 1.307, 0.9578, 0.8277, 1.084, 0.8277, 1.084, -0.3893, 1.084, 0.05252, 0.9578, 0.05252, 0.9578, -0.3893])
me_cylinder_001.materials.append(mat_barrel_2)
me_cylinder_001.update()
me_cylinder_002 = bpy.data.meshes.new('Cylinder.002')
me_cylinder_002.from_pydata([(0.0, 0.3257, -0.3257), (0.0, 0.3257, 0.3257), (0.1246, 0.3009, -0.3257), (0.1246, 0.3009, 0.3257), (0.2303, 0.2303, -0.3257), (0.2303, 0.2303, 0.3257), (0.3009, 0.1246, -0.3257), (0.3009, 0.1246, 0.3257), (0.3257, 0.0, -0.3257), (0.3257, 0.0, 0.3257), (0.3009, -0.1246, -0.3257), (0.3009, -0.1246, 0.3257), (0.2303, -0.2303, -0.3257), (0.2303, -0.2303, 0.3257), (0.1246, -0.3009, -0.3257), (0.1246, -0.3009, 0.3257), (0.0, -0.3257, -0.3257), (0.0, -0.3257, 0.3257), (-0.1246, -0.3009, -0.3257), (-0.1246, -0.3009, 0.3257), (-0.2303, -0.2303, -0.3257), (-0.2303, -0.2303, 0.3257), (-0.3009, -0.1246, -0.3257), (-0.3009, -0.1246, 0.3257), (-0.3257, 0.0, -0.3257), (-0.3257, 0.0, 0.3257), (-0.3009, 0.1246, -0.3257), (-0.3009, 0.1246, 0.3257), (-0.2303, 0.2303, -0.3257), (-0.2303, 0.2303, 0.3257), (-0.1246, 0.3009, -0.3257), (-0.1246, 0.3009, 0.3257), (8.619e-10, 0.401, -0.05547), (5.343e-10, 0.3724, -0.2067), (5.343e-10, 0.3724, 0.2067), (8.619e-10, 0.401, 0.05547), (0.1535, 0.3705, 0.05547), (0.1425, 0.344, 0.2067), (0.1425, 0.344, -0.2067), (0.1535, 0.3705, -0.05547), (0.2836, 0.2836, 0.05547), (0.2633, 0.2633, 0.2067), (0.2633, 0.2633, -0.2067), (0.2836, 0.2836, -0.05547), (0.3705, 0.1535, 0.05547), (0.344, 0.1425, 0.2067), (0.344, 0.1425, -0.2067), (0.3705, 0.1535, -0.05547), (0.401, 2.758e-08, 0.05547), (0.3724, 1.71e-08, 0.2067), (0.3724, 1.71e-08, -0.2067), (0.401, 2.758e-08, -0.05547), (0.3705, -0.1535, 0.05547), (0.344, -0.1425, 0.2067), (0.344, -0.1425, -0.2067), (0.3705, -0.1535, -0.05547), (0.2836, -0.2836, 0.05547), (0.2633, -0.2633, 0.2067), (0.2633, -0.2633, -0.2067), (0.2836, -0.2836, -0.05547), (0.1535, -0.3705, 0.05547), (0.1425, -0.344, 0.2067), (0.1425, -0.344, -0.2067), (0.1535, -0.3705, -0.05547), (8.619e-10, -0.401, 0.05547), (5.343e-10, -0.3724, 0.2067), (5.343e-10, -0.3724, -0.2067), (8.619e-10, -0.401, -0.05547), (-0.1535, -0.3705, 0.05547), (-0.1425, -0.344, 0.2067), (-0.1425, -0.344, -0.2067), (-0.1535, -0.3705, -0.05547), (-0.2836, -0.2836, 0.05547), (-0.2633, -0.2633, 0.2067), (-0.2633, -0.2633, -0.2067), (-0.2836, -0.2836, -0.05547), (-0.3705, -0.1535, 0.05547), (-0.344, -0.1425, 0.2067), (-0.344, -0.1425, -0.2067), (-0.3705, -0.1535, -0.05547), (-0.401, 2.758e-08, 0.05547), (-0.3724, 1.71e-08, 0.2067), (-0.3724, 1.71e-08, -0.2067), (-0.401, 2.758e-08, -0.05547), (-0.3705, 0.1535, 0.05547), (-0.344, 0.1425, 0.2067), (-0.344, 0.1425, -0.2067), (-0.3705, 0.1535, -0.05547), (-0.2836, 0.2836, 0.05547), (-0.2633, 0.2633, 0.2067), (-0.2633, 0.2633, -0.2067), (-0.2836, 0.2836, -0.05547), (-0.1535, 0.3705, 0.05547), (-0.1425, 0.344, 0.2067), (-0.1425, 0.344, -0.2067), (-0.1535, 0.3705, -0.05547)], [], [(37, 3, 5, 41), (39, 36, 40, 43), (43, 40, 44, 47), (47, 44, 48, 51), (51, 48, 52, 55), (55, 52, 56, 59), (59, 56, 60, 63), (63, 60, 64, 67), (67, 64, 68, 71), (71, 68, 72, 75), (75, 72, 76, 79), (79, 76, 80, 83), (83, 80, 84, 87), (87, 84, 88, 91), (3, 1, 31, 29, 27, 25, 23, 21, 19, 17, 15, 13, 11, 9, 7, 5), (91, 88, 92, 95), (34, 1, 3, 37), (0, 2, 4, 6, 8, 10, 12, 14, 16, 18, 20, 22, 24, 26, 28, 30), (32, 35, 36, 39), (93, 31, 1, 34), (28, 90, 94, 30), (89, 29, 31, 93), (26, 86, 90, 28), (85, 27, 29, 89), (24, 82, 86, 26), (81, 25, 27, 85), (22, 78, 82, 24), (77, 23, 25, 81), (20, 74, 78, 22), (73, 21, 23, 77), (18, 70, 74, 20), (69, 19, 21, 73), (16, 66, 70, 18), (65, 17, 19, 69), (14, 62, 66, 16), (61, 15, 17, 65), (12, 58, 62, 14), (57, 13, 15, 61), (10, 54, 58, 12), (53, 11, 13, 57), (8, 50, 54, 10), (49, 9, 11, 53), (6, 46, 50, 8), (45, 7, 9, 49), (4, 42, 46, 6), (41, 5, 7, 45), (2, 38, 42, 4), (30, 94, 33, 0), (95, 92, 35, 32), (95, 32, 33, 94), (93, 34, 35, 92), (91, 95, 94, 90), (89, 93, 92, 88), (87, 91, 90, 86), (85, 89, 88, 84), (83, 87, 86, 82), (81, 85, 84, 80), (79, 83, 82, 78), (77, 81, 80, 76), (75, 79, 78, 74), (73, 77, 76, 72), (71, 75, 74, 70), (69, 73, 72, 68), (67, 71, 70, 66), (65, 69, 68, 64), (63, 67, 66, 62), (61, 65, 64, 60), (59, 63, 62, 58), (57, 61, 60, 56), (55, 59, 58, 54), (53, 57, 56, 52), (51, 55, 54, 50), (49, 53, 52, 48), (47, 51, 50, 46), (45, 49, 48, 44), (43, 47, 46, 42), (41, 45, 44, 40), (39, 43, 42, 38), (37, 41, 40, 36), (32, 39, 38, 33), (34, 37, 36, 35), (0, 33, 38, 2)])
_uv = me_cylinder_002.uv_layers.new(name='UVMap')
_uv.uv.foreach_set('vector', [0.7759, 0.6543, 0.7759, 0.763, 0.6733, 0.763, 0.6733, 0.6543, 0.7759, 0.4636, 0.7759, 0.5364, 0.6733, 0.5364, 0.6733, 0.4636, 0.6733, 0.4636, 0.6733, 0.5364, 0.5707, 0.5364, 0.5707, 0.4636, 0.5707, 0.4636, 0.5707, 0.5364, 0.4681, 0.5364, 0.4681, 0.4636, 0.4681, 0.4636, 0.4681, 0.5364, 0.3655, 0.5364, 0.3655, 0.4636, 0.3655, 0.4636, 0.3655, 0.5364, 0.2629, 0.5364, 0.2629, 0.4636, 0.2629, 0.4636, 0.2629, 0.5364, 0.1603, 0.5364, 0.1603, 0.4636, 0.1603, 0.4636, 0.1603, 0.5364, 0.05766, 0.5364, 0.05766, 0.4636, 0.05766, 0.4636, 0.05766, 0.5364, -0.04495, 0.5364, -0.04495, 0.4636, -0.04495, 0.4636, -0.04495, 0.5364, -0.1476, 0.5364, -0.1476, 0.4636, -0.1476, 0.4636, -0.1476, 0.5364, -0.2502, 0.5364, -0.2502, 0.4636, -0.2502, 0.4636, -0.2502, 0.5364, -0.3528, 0.5364, -0.3528, 0.4636, -0.3528, 0.4636, -0.3528, 0.5364, -0.4554, 0.5364, -0.4554, 0.4636, -0.4554, 0.4636, -0.4554, 0.5364, -0.558, 0.5364, -0.558, 0.4636, 0.922, 0.987, 0.922, 1.097, 0.8799, 1.199, 0.802, 1.277, 0.7002, 1.319, 0.5901, 1.319, 0.4883, 1.277, 0.4104, 1.199, 0.3682, 1.097, 0.3682, 0.987, 0.4104, 0.8852, 0.4883, 0.8073, 0.5901, 0.7651, 0.7002, 0.7651, 0.802, 0.8073, 0.8799, 0.8852, -0.558, 0.4636, -0.558, 0.5364, -0.6606, 0.5364, -0.6606, 0.4636, 0.8785, 0.6543, 0.8785, 0.763, 0.7759, 0.763, 0.7759, 0.6543, 0.8102, -0.327, 0.8937, -0.2435, 0.9388, -0.1344, 0.9388, -0.01631, 0.8937, 0.09278, 0.8102, 0.1763, 0.7011, 0.2215, 0.583, 0.2215, 0.4739, 0.1763, 0.3904, 0.09278, 0.3452, -0.01631, 0.3452, -0.1344, 0.3904, -0.2435, 0.4739, -0.327, 0.583, -0.3721, 0.7011, -0.3721, 0.8785, 0.4636, 0.8785, 0.5364, 0.7759, 0.5364, 0.7759, 0.4636, 0.9811, 0.6543, 0.9811, 0.763, 0.8785, 0.763, 0.8785, 0.6543, -0.558, 0.237, -0.558, 0.3457, -0.6606, 0.3457, -0.6606, 0.237, -0.558, 0.6543, -0.558, 0.763, -0.6606, 0.763, -0.6606, 0.6543, -0.4554, 0.237, -0.4554, 0.3457, -0.558, 0.3457, -0.558, 0.237, -0.4554, 0.6543, -0.4554, 0.763, -0.558, 0.763, -0.558, 0.6543, -0.3528, 0.237, -0.3528, 0.3457, -0.4554, 0.3457, -0.4554, 0.237, -0.3528, 0.6543, -0.3528, 0.763, -0.4554, 0.763, -0.4554, 0.6543, -0.2502, 0.237, -0.2502, 0.3457, -0.3528, 0.3457, -0.3528, 0.237, -0.2502, 0.6543, -0.2502, 0.763, -0.3528, 0.763, -0.3528, 0.6543, -0.1476, 0.237, -0.1476, 0.3457, -0.2502, 0.3457, -0.2502, 0.237, -0.1476, 0.6543, -0.1476, 0.763, -0.2502, 0.763, -0.2502, 0.6543, -0.04495, 0.237, -0.04495, 0.3457, -0.1476, 0.3457, -0.1476, 0.237, -0.04495, 0.6543, -0.04495, 0.763, -0.1476, 0.763, -0.1476, 0.6543, 0.05766, 0.237, 0.05766, 0.3457, -0.04495, 0.3457, -0.04495, 0.237, 0.05766, 0.6543, 0.05766, 0.763, -0.04495, 0.763, -0.04495, 0.6543, 0.1603, 0.237, 0.1603, 0.3457, 0.05766, 0.3457, 0.05766, 0.237, 0.1603, 0.6543, 0.1603, 0.763, 0.05766, 0.763, 0.05766, 0.6543, 0.2629, 0.237, 0.2629, 0.3457, 0.1603, 0.3457, 0.1603, 0.237, 0.2629, 0.6543, 0.2629, 0.763, 0.1603, 0.763, 0.1603, 0.6543, 0.3655, 0.237, 0.3655, 0.3457, 0.2629, 0.3457, 0.2629, 0.237, 0.3655, 0.6543, 0.3655, 0.763, 0.2629, 0.763, 0.2629, 0.6543, 0.4681, 0.237, 0.4681, 0.3457, 0.3655, 0.3457, 0.3655, 0.237, 0.4681, 0.6543, 0.4681, 0.763, 0.3655, 0.763, 0.3655, 0.6543, 0.5707, 0.237, 0.5707, 0.3457, 0.4681, 0.3457, 0.4681, 0.237, 0.5707, 0.6543, 0.5707, 0.763, 0.4681, 0.763, 0.4681, 0.6543, 0.6733, 0.237, 0.6733, 0.3457, 0.5707, 0.3457, 0.5707, 0.237, 0.6733, 0.6543, 0.6733, 0.763, 0.5707, 0.763, 0.5707, 0.6543, 0.7759, 0.237, 0.7759, 0.3457, 0.6733, 0.3457, 0.6733, 0.237, 0.9811, 0.237, 0.9811, 0.3457, 0.8785, 0.3457, 0.8785, 0.237, 0.9811, 0.4636, 0.9811, 0.5364, 0.8785, 0.5364, 0.8785, 0.4636, 0.9811, 0.4636, 0.8785, 0.4636, 0.8785, 0.3457, 0.9811, 0.3457, 0.9811, 0.6543, 0.8785, 0.6543, 0.8785, 0.5364, 0.9811, 0.5364, -0.558, 0.4636, -0.6606, 0.4636, -0.6606, 0.3457, -0.558, 0.3457, -0.558, 0.6543, -0.6606, 0.6543, -0.6606, 0.5364, -0.558, 0.5364, -0.4554, 0.4636, -0.558, 0.4636, -0.558, 0.3457, -0.4554, 0.3457, -0.4554, 0.6543, -0.558, 0.6543, -0.558, 0.5364, -0.4554, 0.5364, -0.3528, 0.4636, -0.4554, 0.4636, -0.4554, 0.3457, -0.3528, 0.3457, -0.3528, 0.6543, -0.4554, 0.6543, -0.4554, 0.5364, -0.3528, 0.5364, -0.2502, 0.4636, -0.3528, 0.4636, -0.3528, 0.3457, -0.2502, 0.3457, -0.2502, 0.6543, -0.3528, 0.6543, -0.3528, 0.5364, -0.2502, 0.5364, -0.1476, 0.4636, -0.2502, 0.4636, -0.2502, 0.3457, -0.1476, 0.3457, -0.1476, 0.6543, -0.2502, 0.6543, -0.2502, 0.5364, -0.1476, 0.5364, -0.04495, 0.4636, -0.1476, 0.4636, -0.1476, 0.3457, -0.04495, 0.3457, -0.04495, 0.6543, -0.1476, 0.6543, -0.1476, 0.5364, -0.04495, 0.5364, 0.05766, 0.4636, -0.04495, 0.4636, -0.04495, 0.3457, 0.05766, 0.3457, 0.05766, 0.6543, -0.04495, 0.6543, -0.04495, 0.5364, 0.05766, 0.5364, 0.1603, 0.4636, 0.05766, 0.4636, 0.05766, 0.3457, 0.1603, 0.3457, 0.1603, 0.6543, 0.05766, 0.6543, 0.05766, 0.5364, 0.1603, 0.5364, 0.2629, 0.4636, 0.1603, 0.4636, 0.1603, 0.3457, 0.2629, 0.3457, 0.2629, 0.6543, 0.1603, 0.6543, 0.1603, 0.5364, 0.2629, 0.5364, 0.3655, 0.4636, 0.2629, 0.4636, 0.2629, 0.3457, 0.3655, 0.3457, 0.3655, 0.6543, 0.2629, 0.6543, 0.2629, 0.5364, 0.3655, 0.5364, 0.4681, 0.4636, 0.3655, 0.4636, 0.3655, 0.3457, 0.4681, 0.3457, 0.4681, 0.6543, 0.3655, 0.6543, 0.3655, 0.5364, 0.4681, 0.5364, 0.5707, 0.4636, 0.4681, 0.4636, 0.4681, 0.3457, 0.5707, 0.3457, 0.5707, 0.6543, 0.4681, 0.6543, 0.4681, 0.5364, 0.5707, 0.5364, 0.6733, 0.4636, 0.5707, 0.4636, 0.5707, 0.3457, 0.6733, 0.3457, 0.6733, 0.6543, 0.5707, 0.6543, 0.5707, 0.5364, 0.6733, 0.5364, 0.7759, 0.4636, 0.6733, 0.4636, 0.6733, 0.3457, 0.7759, 0.3457, 0.7759, 0.6543, 0.6733, 0.6543, 0.6733, 0.5364, 0.7759, 0.5364, 0.8785, 0.4636, 0.7759, 0.4636, 0.7759, 0.3457, 0.8785, 0.3457, 0.8785, 0.6543, 0.7759, 0.6543, 0.7759, 0.5364, 0.8785, 0.5364, 0.8785, 0.237, 0.8785, 0.3457, 0.7759, 0.3457, 0.7759, 0.237])
me_cylinder_002.materials.append(mat_barrel_3)
me_cylinder_002.update()
me_cylinder_003 = bpy.data.meshes.new('Cylinder.003')
me_cylinder_003.from_pydata([(0.0, 0.3257, -0.3257), (0.0, 0.3257, 0.3257), (0.1246, 0.3009, -0.3257), (0.1246, 0.3009, 0.3257), (0.2303, 0.2303, -0.3257), (0.2303, 0.2303, 0.3257), (0.3009, 0.1246, -0.3257), (0.3009, 0.1246, 0.3257), (0.3257, 0.0, -0.3257), (0.3257, 0.0, 0.3257), (0.3009, -0.1246, -0.3257), (0.3009, -0.1246, 0.3257), (0.2303, -0.2303, -0.3257), (0.2303, -0.2303, 0.3257), (0.1246, -0.3009, -0.3257), (0.1246, -0.3009, 0.3257), (0.0, -0.3257, -0.3257), (0.0, -0.3257, 0.3257), (-0.1246, -0.3009, -0.3257), (-0.1246, -0.3009, 0.3257), (-0.2303, -0.2303, -0.3257), (-0.2303, -0.2303, 0.3257), (-0.3009, -0.1246, -0.3257), (-0.3009, -0.1246, 0.3257), (-0.3257, 0.0, -0.3257), (-0.3257, 0.0, 0.3257), (-0.3009, 0.1246, -0.3257), (-0.3009, 0.1246, 0.3257), (-0.2303, 0.2303, -0.3257), (-0.2303, 0.2303, 0.3257), (-0.1246, 0.3009, -0.3257), (-0.1246, 0.3009, 0.3257), (8.619e-10, 0.401, -0.05547), (5.343e-10, 0.3724, -0.2067), (5.343e-10, 0.3724, 0.2067), (8.619e-10, 0.401, 0.05547), (0.1535, 0.3705, 0.05547), (0.1425, 0.344, 0.2067), (0.1425, 0.344, -0.2067), (0.1535, 0.3705, -0.05547), (0.2836, 0.2836, 0.05547), (0.2633, 0.2633, 0.2067), (0.2633, 0.2633, -0.2067), (0.2836, 0.2836, -0.05547), (0.3705, 0.1535, 0.05547), (0.344, 0.1425, 0.2067), (0.344, 0.1425, -0.2067), (0.3705, 0.1535, -0.05547), (0.401, 2.758e-08, 0.05547), (0.3724, 1.71e-08, 0.2067), (0.3724, 1.71e-08, -0.2067), (0.401, 2.758e-08, -0.05547), (0.3705, -0.1535, 0.05547), (0.344, -0.1425, 0.2067), (0.344, -0.1425, -0.2067), (0.3705, -0.1535, -0.05547), (0.2836, -0.2836, 0.05547), (0.2633, -0.2633, 0.2067), (0.2633, -0.2633, -0.2067), (0.2836, -0.2836, -0.05547), (0.1535, -0.3705, 0.05547), (0.1425, -0.344, 0.2067), (0.1425, -0.344, -0.2067), (0.1535, -0.3705, -0.05547), (8.619e-10, -0.401, 0.05547), (5.343e-10, -0.3724, 0.2067), (5.343e-10, -0.3724, -0.2067), (8.619e-10, -0.401, -0.05547), (-0.1535, -0.3705, 0.05547), (-0.1425, -0.344, 0.2067), (-0.1425, -0.344, -0.2067), (-0.1535, -0.3705, -0.05547), (-0.2836, -0.2836, 0.05547), (-0.2633, -0.2633, 0.2067), (-0.2633, -0.2633, -0.2067), (-0.2836, -0.2836, -0.05547), (-0.3705, -0.1535, 0.05547), (-0.344, -0.1425, 0.2067), (-0.344, -0.1425, -0.2067), (-0.3705, -0.1535, -0.05547), (-0.401, 2.758e-08, 0.05547), (-0.3724, 1.71e-08, 0.2067), (-0.3724, 1.71e-08, -0.2067), (-0.401, 2.758e-08, -0.05547), (-0.3705, 0.1535, 0.05547), (-0.344, 0.1425, 0.2067), (-0.344, 0.1425, -0.2067), (-0.3705, 0.1535, -0.05547), (-0.2836, 0.2836, 0.05547), (-0.2633, 0.2633, 0.2067), (-0.2633, 0.2633, -0.2067), (-0.2836, 0.2836, -0.05547), (-0.1535, 0.3705, 0.05547), (-0.1425, 0.344, 0.2067), (-0.1425, 0.344, -0.2067), (-0.1535, 0.3705, -0.05547)], [], [(37, 3, 5, 41), (39, 36, 40, 43), (43, 40, 44, 47), (47, 44, 48, 51), (51, 48, 52, 55), (55, 52, 56, 59), (59, 56, 60, 63), (63, 60, 64, 67), (67, 64, 68, 71), (71, 68, 72, 75), (75, 72, 76, 79), (79, 76, 80, 83), (83, 80, 84, 87), (87, 84, 88, 91), (3, 1, 31, 29, 27, 25, 23, 21, 19, 17, 15, 13, 11, 9, 7, 5), (91, 88, 92, 95), (34, 1, 3, 37), (0, 2, 4, 6, 8, 10, 12, 14, 16, 18, 20, 22, 24, 26, 28, 30), (32, 35, 36, 39), (93, 31, 1, 34), (28, 90, 94, 30), (89, 29, 31, 93), (26, 86, 90, 28), (85, 27, 29, 89), (24, 82, 86, 26), (81, 25, 27, 85), (22, 78, 82, 24), (77, 23, 25, 81), (20, 74, 78, 22), (73, 21, 23, 77), (18, 70, 74, 20), (69, 19, 21, 73), (16, 66, 70, 18), (65, 17, 19, 69), (14, 62, 66, 16), (61, 15, 17, 65), (12, 58, 62, 14), (57, 13, 15, 61), (10, 54, 58, 12), (53, 11, 13, 57), (8, 50, 54, 10), (49, 9, 11, 53), (6, 46, 50, 8), (45, 7, 9, 49), (4, 42, 46, 6), (41, 5, 7, 45), (2, 38, 42, 4), (30, 94, 33, 0), (95, 92, 35, 32), (95, 32, 33, 94), (93, 34, 35, 92), (91, 95, 94, 90), (89, 93, 92, 88), (87, 91, 90, 86), (85, 89, 88, 84), (83, 87, 86, 82), (81, 85, 84, 80), (79, 83, 82, 78), (77, 81, 80, 76), (75, 79, 78, 74), (73, 77, 76, 72), (71, 75, 74, 70), (69, 73, 72, 68), (67, 71, 70, 66), (65, 69, 68, 64), (63, 67, 66, 62), (61, 65, 64, 60), (59, 63, 62, 58), (57, 61, 60, 56), (55, 59, 58, 54), (53, 57, 56, 52), (51, 55, 54, 50), (49, 53, 52, 48), (47, 51, 50, 46), (45, 49, 48, 44), (43, 47, 46, 42), (41, 45, 44, 40), (39, 43, 42, 38), (37, 41, 40, 36), (32, 39, 38, 33), (34, 37, 36, 35), (0, 33, 38, 2)])
_uv = me_cylinder_003.uv_layers.new(name='UVMap')
_uv.uv.foreach_set('vector', [-0.3986, 0.1126, -0.3986, 0.006492, -0.2984, 0.006492, -0.2984, 0.1126, -0.3986, 0.2989, -0.3986, 0.2278, -0.2984, 0.2278, -0.2984, 0.2989, -0.2984, 0.2989, -0.2984, 0.2278, -0.1982, 0.2278, -0.1982, 0.2989, -0.1982, 0.2989, -0.1982, 0.2278, -0.09795, 0.2278, -0.09795, 0.2989, -0.09795, 0.2989, -0.09795, 0.2278, 0.002278, 0.2278, 0.002278, 0.2989, 0.002278, 0.2989, 0.002278, 0.2278, 0.1025, 0.2278, 0.1025, 0.2989, 0.1025, 0.2989, 0.1025, 0.2278, 0.2027, 0.2278, 0.2027, 0.2989, 0.2027, 0.2989, 0.2027, 0.2278, 0.303, 0.2278, 0.303, 0.2989, 0.303, 0.2989, 0.303, 0.2278, 0.4032, 0.2278, 0.4032, 0.2989, 0.4032, 0.2989, 0.4032, 0.2278, 0.5034, 0.2278, 0.5034, 0.2989, 0.5034, 0.2989, 0.5034, 0.2278, 0.6036, 0.2278, 0.6036, 0.2989, 0.6036, 0.2989, 0.6036, 0.2278, 0.7039, 0.2278, 0.7039, 0.2989, 0.7039, 0.2989, 0.7039, 0.2278, 0.8041, 0.2278, 0.8041, 0.2989, 0.8041, 0.2989, 0.8041, 0.2278, 0.9043, 0.2278, 0.9043, 0.2989, 0.2985, 1.025, 0.1982, 1.025, 0.1056, 0.9862, 0.03477, 0.9153, -0.003585, 0.8227, -0.003585, 0.7225, 0.03477, 0.6299, 0.1056, 0.559, 0.1982, 0.5206, 0.2985, 0.5206, 0.3911, 0.559, 0.4619, 0.6299, 0.5003, 0.7225, 0.5003, 0.8227, 0.4619, 0.9153, 0.3911, 0.9862, 0.9043, 0.2989, 0.9043, 0.2278, 1.005, 0.2278, 1.005, 0.2989, -0.4989, 0.1126, -0.4989, 0.006492, -0.3986, 0.006492, -0.3986, 0.1126, 0.9662, 0.9153, 0.8953, 0.9862, 0.8027, 1.025, 0.7025, 1.025, 0.6099, 0.9862, 0.539, 0.9153, 0.5007, 0.8227, 0.5007, 0.7225, 0.539, 0.6299, 0.6099, 0.559, 0.7025, 0.5206, 0.8027, 0.5206, 0.8953, 0.559, 0.9662, 0.6299, 1.005, 0.7225, 1.005, 0.8227, -0.4989, 0.2989, -0.4989, 0.2278, -0.3986, 0.2278, -0.3986, 0.2989, -0.5991, 0.1126, -0.5991, 0.006492, -0.4989, 0.006492, -0.4989, 0.1126, 0.9043, 0.5202, 0.9043, 0.4141, 1.005, 0.4141, 1.005, 0.5202, 0.9043, 0.1126, 0.9043, 0.006492, 1.005, 0.006492, 1.005, 0.1126, 0.8041, 0.5202, 0.8041, 0.4141, 0.9043, 0.4141, 0.9043, 0.5202, 0.8041, 0.1126, 0.8041, 0.006492, 0.9043, 0.006492, 0.9043, 0.1126, 0.7039, 0.5202, 0.7039, 0.4141, 0.8041, 0.4141, 0.8041, 0.5202, 0.7039, 0.1126, 0.7039, 0.006492, 0.8041, 0.006492, 0.8041, 0.1126, 0.6036, 0.5202, 0.6036, 0.4141, 0.7039, 0.4141, 0.7039, 0.5202, 0.6036, 0.1126, 0.6036, 0.006492, 0.7039, 0.006492, 0.7039, 0.1126, 0.5034, 0.5202, 0.5034, 0.4141, 0.6036, 0.4141, 0.6036, 0.5202, 0.5034, 0.1126, 0.5034, 0.006492, 0.6036, 0.006492, 0.6036, 0.1126, 0.4032, 0.5202, 0.4032, 0.4141, 0.5034, 0.4141, 0.5034, 0.5202, 0.4032, 0.1126, 0.4032, 0.006492, 0.5034, 0.006492, 0.5034, 0.1126, 0.303, 0.5202, 0.303, 0.4141, 0.4032, 0.4141, 0.4032, 0.5202, 0.303, 0.1126, 0.303, 0.006492, 0.4032, 0.006492, 0.4032, 0.1126, 0.2027, 0.5202, 0.2027, 0.4141, 0.303, 0.4141, 0.303, 0.5202, 0.2027, 0.1126, 0.2027, 0.006492, 0.303, 0.006492, 0.303, 0.1126, 0.1025, 0.5202, 0.1025, 0.4141, 0.2027, 0.4141, 0.2027, 0.5202, 0.1025, 0.1126, 0.1025, 0.006492, 0.2027, 0.006492, 0.2027, 0.1126, 0.002278, 0.5202, 0.002278, 0.4141, 0.1025, 0.4141, 0.1025, 0.5202, 0.002278, 0.1126, 0.002278, 0.006492, 0.1025, 0.006492, 0.1025, 0.1126, -0.09795, 0.5202, -0.09795, 0.4141, 0.002278, 0.4141, 0.002278, 0.5202, -0.09795, 0.1126, -0.09795, 0.006492, 0.002278, 0.006492, 0.002278, 0.1126, -0.1982, 0.5202, -0.1982, 0.4141, -0.09795, 0.4141, -0.09795, 0.5202, -0.1982, 0.1126, -0.1982, 0.006492, -0.09795, 0.006492, -0.09795, 0.1126, -0.2984, 0.5202, -0.2984, 0.4141, -0.1982, 0.4141, -0.1982, 0.5202, -0.2984, 0.1126, -0.2984, 0.006492, -0.1982, 0.006492, -0.1982, 0.1126, -0.3986, 0.5202, -0.3986, 0.4141, -0.2984, 0.4141, -0.2984, 0.5202, -0.5991, 0.5202, -0.5991, 0.4141, -0.4989, 0.4141, -0.4989, 0.5202, -0.5991, 0.2989, -0.5991, 0.2278, -0.4989, 0.2278, -0.4989, 0.2989, -0.5991, 0.2989, -0.4989, 0.2989, -0.4989, 0.4141, -0.5991, 0.4141, -0.5991, 0.1126, -0.4989, 0.1126, -0.4989, 0.2278, -0.5991, 0.2278, 0.9043, 0.2989, 1.005, 0.2989, 1.005, 0.4141, 0.9043, 0.4141, 0.9043, 0.1126, 1.005, 0.1126, 1.005, 0.2278, 0.9043, 0.2278, 0.8041, 0.2989, 0.9043, 0.2989, 0.9043, 0.4141, 0.8041, 0.4141, 0.8041, 0.1126, 0.9043, 0.1126, 0.9043, 0.2278, 0.8041, 0.2278, 0.7039, 0.2989, 0.8041, 0.2989, 0.8041, 0.4141, 0.7039, 0.4141, 0.7039, 0.1126, 0.8041, 0.1126, 0.8041, 0.2278, 0.7039, 0.2278, 0.6036, 0.2989, 0.7039, 0.2989, 0.7039, 0.4141, 0.6036, 0.4141, 0.6036, 0.1126, 0.7039, 0.1126, 0.7039, 0.2278, 0.6036, 0.2278, 0.5034, 0.2989, 0.6036, 0.2989, 0.6036, 0.4141, 0.5034, 0.4141, 0.5034, 0.1126, 0.6036, 0.1126, 0.6036, 0.2278, 0.5034, 0.2278, 0.4032, 0.2989, 0.5034, 0.2989, 0.5034, 0.4141, 0.4032, 0.4141, 0.4032, 0.1126, 0.5034, 0.1126, 0.5034, 0.2278, 0.4032, 0.2278, 0.303, 0.2989, 0.4032, 0.2989, 0.4032, 0.4141, 0.303, 0.4141, 0.303, 0.1126, 0.4032, 0.1126, 0.4032, 0.2278, 0.303, 0.2278, 0.2027, 0.2989, 0.303, 0.2989, 0.303, 0.4141, 0.2027, 0.4141, 0.2027, 0.1126, 0.303, 0.1126, 0.303, 0.2278, 0.2027, 0.2278, 0.1025, 0.2989, 0.2027, 0.2989, 0.2027, 0.4141, 0.1025, 0.4141, 0.1025, 0.1126, 0.2027, 0.1126, 0.2027, 0.2278, 0.1025, 0.2278, 0.002278, 0.2989, 0.1025, 0.2989, 0.1025, 0.4141, 0.002278, 0.4141, 0.002278, 0.1126, 0.1025, 0.1126, 0.1025, 0.2278, 0.002278, 0.2278, -0.09795, 0.2989, 0.002278, 0.2989, 0.002278, 0.4141, -0.09795, 0.4141, -0.09795, 0.1126, 0.002278, 0.1126, 0.002278, 0.2278, -0.09795, 0.2278, -0.1982, 0.2989, -0.09795, 0.2989, -0.09795, 0.4141, -0.1982, 0.4141, -0.1982, 0.1126, -0.09795, 0.1126, -0.09795, 0.2278, -0.1982, 0.2278, -0.2984, 0.2989, -0.1982, 0.2989, -0.1982, 0.4141, -0.2984, 0.4141, -0.2984, 0.1126, -0.1982, 0.1126, -0.1982, 0.2278, -0.2984, 0.2278, -0.3986, 0.2989, -0.2984, 0.2989, -0.2984, 0.4141, -0.3986, 0.4141, -0.3986, 0.1126, -0.2984, 0.1126, -0.2984, 0.2278, -0.3986, 0.2278, -0.4989, 0.2989, -0.3986, 0.2989, -0.3986, 0.4141, -0.4989, 0.4141, -0.4989, 0.1126, -0.3986, 0.1126, -0.3986, 0.2278, -0.4989, 0.2278, -0.4989, 0.5202, -0.4989, 0.4141, -0.3986, 0.4141, -0.3986, 0.5202])
me_cylinder_003.materials.append(mat_barrel_4)
me_cylinder_003.update()

# ---- objects
ob_cube = bpy.data.objects.new('Cube', me_cube)
ob_light = bpy.data.objects.new('Light', light_light)
ob_camera = bpy.data.objects.new('Camera', cam_camera)
ob_cylinder = bpy.data.objects.new('Cylinder', me_cylinder)
ob_cylinder_001 = bpy.data.objects.new('Cylinder.001', me_cylinder_001)
ob_cylinder_002 = bpy.data.objects.new('Cylinder.002', me_cylinder_002)
ob_cylinder_003 = bpy.data.objects.new('Cylinder.003', me_cylinder_003)

# ---- transforms, parenting, visibility, modifiers, constraints
ob_cube.location = (2.202e-16, -0.9916, 0.9916)
ob_cube.lock_rotations_4d = False
ob_cube.empty_display_type = 'ARROWS'
ob_cube.lineart.crease_threshold = 0.0
ob_light.location = (4.076, 1.005, 5.904)
ob_light.rotation_euler = (0.6503, 0.05522, 1.866)
ob_light.lock_rotations_4d = False
ob_light.empty_display_type = 'ARROWS'
ob_light.color = (0.0, 0.0, 0.0, 0.0)
ob_light.lineart.crease_threshold = 0.0
ob_camera.location = (7.359, -6.926, 4.958)
ob_camera.rotation_euler = (1.109, 0.0, 0.8149)
ob_camera.lock_rotations_4d = False
ob_camera.empty_display_type = 'ARROWS'
ob_camera.color = (0.0, 0.0, 0.0, 0.0)
ob_camera.display_type = 'WIRE'
ob_camera.lineart.crease_threshold = 0.0
ob_cylinder.location = (7.538e-17, 0.5121, 0.3395)
ob_cylinder_001.location = (0.9326, 0.5121, 0.3395)
ob_cylinder_002.location = (1.865, 0.5121, 0.3395)
ob_cylinder_003.location = (2.798, 0.5121, 0.3395)

# ---- collection membership
col_collection.objects.link(ob_cube)
col_collection.objects.link(ob_light)
col_collection.objects.link(ob_camera)
col_collection.objects.link(ob_cylinder)
col_collection.objects.link(ob_cylinder_001)
col_collection.objects.link(ob_cylinder_002)
col_collection.objects.link(ob_cylinder_003)

# ---- scene / render settings (as saved in the file)
scene.camera = ob_camera
scene.frame_start = 1; scene.frame_end = 250; scene.frame_set(1)
scene.render.engine = 'BLENDER_EEVEE_NEXT'
scene.cycles.sampling_pattern = 'TABULATED_SOBOL'
scene.cycles.use_light_tree = False
scene.view_settings.view_transform = 'Filmic'
bpy.context.view_layer.update()
